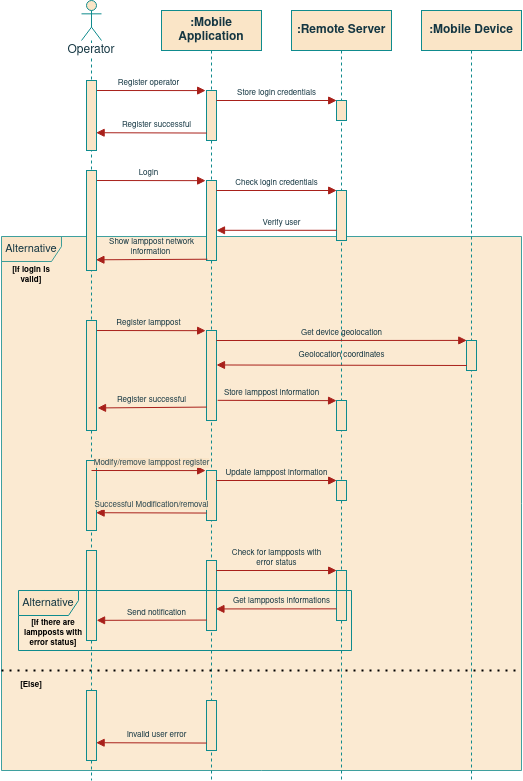

The diagram above was exported from draw.io. Its source (the exported page's mxGraphModel, read from the mxfile embedded in the PNG):
<mxGraphModel dx="1350" dy="764" grid="1" gridSize="10" guides="1" tooltips="1" connect="1" arrows="1" fold="1" page="1" pageScale="1" pageWidth="850" pageHeight="1100" math="0" shadow="0">
  <root>
    <mxCell id="BRzkZ_ajTPaAjKOZRPbq-0" />
    <mxCell id="BRzkZ_ajTPaAjKOZRPbq-1" parent="BRzkZ_ajTPaAjKOZRPbq-0" />
    <mxCell id="sYqxlZBOjUgLekXU3yYE-2" value="&lt;font style=&quot;font-size: 11px&quot;&gt;Alternative&lt;/font&gt;" style="shape=umlFrame;whiteSpace=wrap;html=1;width=60;height=25;fillColor=#FAE5C7;strokeColor=#0F8B8D;fontColor=#143642;swimlaneFillColor=#FAE5C7;opacity=80;" parent="BRzkZ_ajTPaAjKOZRPbq-1" vertex="1">
      <mxGeometry x="30" y="466" width="520" height="534" as="geometry" />
    </mxCell>
    <mxCell id="BRzkZ_ajTPaAjKOZRPbq-3" value="Register operator" style="html=1;verticalAlign=bottom;endArrow=block;rounded=0;entryX=-0.086;entryY=0.002;entryDx=0;entryDy=0;entryPerimeter=0;fontSize=8;labelBackgroundColor=none;strokeColor=#A8201A;fontColor=#143642;" parent="BRzkZ_ajTPaAjKOZRPbq-1" target="BRzkZ_ajTPaAjKOZRPbq-11" edge="1">
      <mxGeometry width="80" relative="1" as="geometry">
        <mxPoint x="120" y="319.9999999999999" as="sourcePoint" />
        <mxPoint x="200" y="320" as="targetPoint" />
      </mxGeometry>
    </mxCell>
    <mxCell id="BRzkZ_ajTPaAjKOZRPbq-4" value="Operator" style="shape=umlLifeline;participant=umlActor;perimeter=lifelinePerimeter;whiteSpace=wrap;html=1;container=1;collapsible=0;recursiveResize=0;verticalAlign=top;spacingTop=36;outlineConnect=0;size=40;labelBackgroundColor=default;fillColor=#FAE5C7;strokeColor=#0F8B8D;fontColor=#143642;" parent="BRzkZ_ajTPaAjKOZRPbq-1" vertex="1">
      <mxGeometry x="110" y="230" width="20" height="780" as="geometry" />
    </mxCell>
    <mxCell id="BRzkZ_ajTPaAjKOZRPbq-5" value="" style="html=1;points=[];perimeter=orthogonalPerimeter;fillColor=#FAE5C7;strokeColor=#0F8B8D;fontColor=#143642;" parent="BRzkZ_ajTPaAjKOZRPbq-4" vertex="1">
      <mxGeometry x="5" y="80" width="10" height="70" as="geometry" />
    </mxCell>
    <mxCell id="BRzkZ_ajTPaAjKOZRPbq-10" value="&lt;b&gt;:Mobile Application&lt;/b&gt;" style="shape=umlLifeline;perimeter=lifelinePerimeter;whiteSpace=wrap;html=1;container=1;collapsible=0;recursiveResize=0;outlineConnect=0;fillColor=#FAE5C7;strokeColor=#0F8B8D;fontColor=#143642;" parent="BRzkZ_ajTPaAjKOZRPbq-1" vertex="1">
      <mxGeometry x="190" y="240" width="100" height="770" as="geometry" />
    </mxCell>
    <mxCell id="BRzkZ_ajTPaAjKOZRPbq-11" value="" style="html=1;points=[];perimeter=orthogonalPerimeter;fillColor=#FAE5C7;strokeColor=#0F8B8D;fontColor=#143642;" parent="BRzkZ_ajTPaAjKOZRPbq-10" vertex="1">
      <mxGeometry x="45" y="80" width="10" height="50" as="geometry" />
    </mxCell>
    <mxCell id="q7vgl3TuP8gL4sje7OGO-1" value="Store login credentials" style="html=1;verticalAlign=bottom;endArrow=block;rounded=0;entryX=0.02;entryY=0;entryDx=0;entryDy=0;entryPerimeter=0;fontSize=8;labelBackgroundColor=none;strokeColor=#A8201A;fontColor=#143642;" parent="BRzkZ_ajTPaAjKOZRPbq-10" target="46wsJQ5g3S33awwqPQTe-65" edge="1">
      <mxGeometry width="80" relative="1" as="geometry">
        <mxPoint x="55" y="89.99999999999989" as="sourcePoint" />
        <mxPoint x="169.14" y="90.18000000000006" as="targetPoint" />
      </mxGeometry>
    </mxCell>
    <mxCell id="46wsJQ5g3S33awwqPQTe-64" value="&lt;b&gt;:Remote Server&lt;/b&gt;" style="shape=umlLifeline;perimeter=lifelinePerimeter;whiteSpace=wrap;html=1;container=1;collapsible=0;recursiveResize=0;outlineConnect=0;fillColor=#FAE5C7;strokeColor=#0F8B8D;fontColor=#143642;" parent="BRzkZ_ajTPaAjKOZRPbq-1" vertex="1">
      <mxGeometry x="320" y="240" width="100" height="770" as="geometry" />
    </mxCell>
    <mxCell id="46wsJQ5g3S33awwqPQTe-65" value="" style="html=1;points=[];perimeter=orthogonalPerimeter;fillColor=#FAE5C7;strokeColor=#0F8B8D;fontColor=#143642;" parent="46wsJQ5g3S33awwqPQTe-64" vertex="1">
      <mxGeometry x="45" y="90" width="10" height="20" as="geometry" />
    </mxCell>
    <mxCell id="FyPSWBEKuo1oVN3S8pXD-0" value="Login" style="html=1;verticalAlign=bottom;endArrow=block;rounded=0;entryX=-0.086;entryY=0.002;entryDx=0;entryDy=0;entryPerimeter=0;fontSize=8;labelBackgroundColor=none;strokeColor=#A8201A;fontColor=#143642;" parent="46wsJQ5g3S33awwqPQTe-64" target="FyPSWBEKuo1oVN3S8pXD-2" edge="1">
      <mxGeometry width="80" relative="1" as="geometry">
        <mxPoint x="-200" y="169.9999999999999" as="sourcePoint" />
        <mxPoint x="-120" y="170" as="targetPoint" />
      </mxGeometry>
    </mxCell>
    <mxCell id="FyPSWBEKuo1oVN3S8pXD-1" value="" style="html=1;points=[];perimeter=orthogonalPerimeter;fillColor=#FAE5C7;strokeColor=#0F8B8D;fontColor=#143642;" parent="46wsJQ5g3S33awwqPQTe-64" vertex="1">
      <mxGeometry x="-205" y="160" width="10" height="100" as="geometry" />
    </mxCell>
    <mxCell id="FyPSWBEKuo1oVN3S8pXD-2" value="" style="html=1;points=[];perimeter=orthogonalPerimeter;fillColor=#FAE5C7;strokeColor=#0F8B8D;fontColor=#143642;" parent="46wsJQ5g3S33awwqPQTe-64" vertex="1">
      <mxGeometry x="-85" y="170" width="10" height="80" as="geometry" />
    </mxCell>
    <mxCell id="FyPSWBEKuo1oVN3S8pXD-3" value="Check login credentials" style="html=1;verticalAlign=bottom;endArrow=block;rounded=0;entryX=0.02;entryY=0;entryDx=0;entryDy=0;entryPerimeter=0;fontSize=8;labelBackgroundColor=none;strokeColor=#A8201A;fontColor=#143642;" parent="46wsJQ5g3S33awwqPQTe-64" target="FyPSWBEKuo1oVN3S8pXD-4" edge="1">
      <mxGeometry width="80" relative="1" as="geometry">
        <mxPoint x="-75" y="179.9999999999999" as="sourcePoint" />
        <mxPoint x="-150.86" y="-59.819999999999936" as="targetPoint" />
      </mxGeometry>
    </mxCell>
    <mxCell id="FyPSWBEKuo1oVN3S8pXD-4" value="" style="html=1;points=[];perimeter=orthogonalPerimeter;fillColor=#FAE5C7;strokeColor=#0F8B8D;fontColor=#143642;" parent="46wsJQ5g3S33awwqPQTe-64" vertex="1">
      <mxGeometry x="45" y="180" width="10" height="50" as="geometry" />
    </mxCell>
    <mxCell id="FyPSWBEKuo1oVN3S8pXD-5" value="Verify user" style="html=1;verticalAlign=bottom;endArrow=block;rounded=0;fontSize=8;labelBackgroundColor=default;strokeColor=#A8201A;fontColor=#143642;labelBorderColor=none;exitX=0.01;exitY=0.796;exitDx=0;exitDy=0;exitPerimeter=0;" parent="46wsJQ5g3S33awwqPQTe-64" source="FyPSWBEKuo1oVN3S8pXD-4" target="FyPSWBEKuo1oVN3S8pXD-2" edge="1">
      <mxGeometry x="-0.0868" width="80" relative="1" as="geometry">
        <mxPoint x="-73.57000000000005" y="200.30000000000018" as="sourcePoint" />
        <mxPoint x="-75.00000000000011" y="250.70000000000016" as="targetPoint" />
        <Array as="points" />
        <mxPoint as="offset" />
      </mxGeometry>
    </mxCell>
    <mxCell id="II56WVqGBvnLB74IxPo9-0" value="Register lamppost" style="html=1;verticalAlign=bottom;endArrow=block;rounded=0;entryX=-0.086;entryY=0.002;entryDx=0;entryDy=0;entryPerimeter=0;fontSize=8;labelBackgroundColor=none;strokeColor=#A8201A;fontColor=#143642;" parent="46wsJQ5g3S33awwqPQTe-64" target="II56WVqGBvnLB74IxPo9-2" edge="1">
      <mxGeometry width="80" relative="1" as="geometry">
        <mxPoint x="-200" y="319.9999999999999" as="sourcePoint" />
        <mxPoint x="-440" y="80" as="targetPoint" />
      </mxGeometry>
    </mxCell>
    <mxCell id="II56WVqGBvnLB74IxPo9-1" value="" style="html=1;points=[];perimeter=orthogonalPerimeter;fillColor=#FAE5C7;strokeColor=#0F8B8D;fontColor=#143642;" parent="46wsJQ5g3S33awwqPQTe-64" vertex="1">
      <mxGeometry x="-205" y="310" width="10" height="110" as="geometry" />
    </mxCell>
    <mxCell id="II56WVqGBvnLB74IxPo9-2" value="" style="html=1;points=[];perimeter=orthogonalPerimeter;fillColor=#FAE5C7;strokeColor=#0F8B8D;fontColor=#143642;" parent="46wsJQ5g3S33awwqPQTe-64" vertex="1">
      <mxGeometry x="-85" y="320" width="10" height="90" as="geometry" />
    </mxCell>
    <mxCell id="II56WVqGBvnLB74IxPo9-3" value="Register successful" style="html=1;verticalAlign=bottom;endArrow=block;rounded=0;fontSize=8;labelBackgroundColor=none;strokeColor=#A8201A;fontColor=#143642;labelBorderColor=none;exitX=0.02;exitY=0.851;exitDx=0;exitDy=0;exitPerimeter=0;entryX=1.105;entryY=0.795;entryDx=0;entryDy=0;entryPerimeter=0;" parent="46wsJQ5g3S33awwqPQTe-64" source="II56WVqGBvnLB74IxPo9-2" target="II56WVqGBvnLB74IxPo9-1" edge="1">
      <mxGeometry x="0.0071" width="80" relative="1" as="geometry">
        <mxPoint x="-264.9" y="139.79999999999995" as="sourcePoint" />
        <mxPoint x="-385" y="139.79999999999995" as="targetPoint" />
        <Array as="points" />
        <mxPoint as="offset" />
      </mxGeometry>
    </mxCell>
    <mxCell id="II56WVqGBvnLB74IxPo9-4" value="Get device geolocation" style="html=1;verticalAlign=bottom;endArrow=block;rounded=0;entryX=0.029;entryY=-0.003;entryDx=0;entryDy=0;entryPerimeter=0;fontSize=8;labelBackgroundColor=none;strokeColor=#A8201A;fontColor=#143642;" parent="46wsJQ5g3S33awwqPQTe-64" target="II56WVqGBvnLB74IxPo9-28" edge="1">
      <mxGeometry width="80" relative="1" as="geometry">
        <mxPoint x="-75" y="329.9999999999999" as="sourcePoint" />
        <mxPoint x="-470.86" y="-149.81999999999994" as="targetPoint" />
      </mxGeometry>
    </mxCell>
    <mxCell id="II56WVqGBvnLB74IxPo9-5" value="" style="html=1;points=[];perimeter=orthogonalPerimeter;fillColor=#FAE5C7;strokeColor=#0F8B8D;fontColor=#143642;" parent="46wsJQ5g3S33awwqPQTe-64" vertex="1">
      <mxGeometry x="45" y="390" width="10" height="30" as="geometry" />
    </mxCell>
    <mxCell id="II56WVqGBvnLB74IxPo9-6" value="Store lamppost information" style="html=1;verticalAlign=bottom;endArrow=block;rounded=0;fontSize=8;labelBackgroundColor=none;strokeColor=#A8201A;fontColor=#143642;labelBorderColor=none;exitX=1.114;exitY=0.776;exitDx=0;exitDy=0;exitPerimeter=0;entryX=0.007;entryY=0.005;entryDx=0;entryDy=0;entryPerimeter=0;" parent="46wsJQ5g3S33awwqPQTe-64" source="II56WVqGBvnLB74IxPo9-2" target="II56WVqGBvnLB74IxPo9-5" edge="1">
      <mxGeometry x="-0.0868" width="80" relative="1" as="geometry">
        <mxPoint x="-393.57000000000005" y="110.30000000000018" as="sourcePoint" />
        <mxPoint x="40" y="390" as="targetPoint" />
        <Array as="points" />
        <mxPoint as="offset" />
      </mxGeometry>
    </mxCell>
    <mxCell id="tWZwBqUab3VcyKPBJAnt-10" value="" style="html=1;points=[];perimeter=orthogonalPerimeter;fillColor=#FAE5C7;strokeColor=#0F8B8D;fontColor=#143642;" parent="46wsJQ5g3S33awwqPQTe-64" vertex="1">
      <mxGeometry x="-205" y="450" width="10" height="70" as="geometry" />
    </mxCell>
    <mxCell id="tWZwBqUab3VcyKPBJAnt-11" value="" style="html=1;points=[];perimeter=orthogonalPerimeter;fillColor=#FAE5C7;strokeColor=#0F8B8D;fontColor=#143642;" parent="46wsJQ5g3S33awwqPQTe-64" vertex="1">
      <mxGeometry x="-85" y="460" width="10" height="50" as="geometry" />
    </mxCell>
    <mxCell id="tWZwBqUab3VcyKPBJAnt-12" value="Update lamppost information" style="html=1;verticalAlign=bottom;endArrow=block;rounded=0;entryX=0.02;entryY=0;entryDx=0;entryDy=0;entryPerimeter=0;fontSize=8;labelBackgroundColor=none;strokeColor=#A8201A;fontColor=#143642;" parent="46wsJQ5g3S33awwqPQTe-64" target="tWZwBqUab3VcyKPBJAnt-13" edge="1">
      <mxGeometry width="80" relative="1" as="geometry">
        <mxPoint x="-75" y="469.9999999999999" as="sourcePoint" />
        <mxPoint x="-150.86" y="230.18000000000006" as="targetPoint" />
      </mxGeometry>
    </mxCell>
    <mxCell id="tWZwBqUab3VcyKPBJAnt-13" value="" style="html=1;points=[];perimeter=orthogonalPerimeter;fillColor=#FAE5C7;strokeColor=#0F8B8D;fontColor=#143642;" parent="46wsJQ5g3S33awwqPQTe-64" vertex="1">
      <mxGeometry x="45" y="470" width="10" height="20" as="geometry" />
    </mxCell>
    <mxCell id="tWZwBqUab3VcyKPBJAnt-14" value="&lt;div&gt;Successful Modification/removal&lt;/div&gt;" style="html=1;verticalAlign=bottom;endArrow=block;rounded=0;fontSize=8;labelBackgroundColor=#FAE5C7;strokeColor=#A8201A;fontColor=#143642;labelBorderColor=none;exitX=0.02;exitY=0.851;exitDx=0;exitDy=0;exitPerimeter=0;entryX=0.962;entryY=0.746;entryDx=0;entryDy=0;entryPerimeter=0;textOpacity=90;" parent="46wsJQ5g3S33awwqPQTe-64" source="tWZwBqUab3VcyKPBJAnt-11" target="tWZwBqUab3VcyKPBJAnt-10" edge="1">
      <mxGeometry x="-0.0016" width="80" relative="1" as="geometry">
        <mxPoint x="55.10000000000002" y="519.8" as="sourcePoint" />
        <mxPoint x="-190" y="503" as="targetPoint" />
        <Array as="points" />
        <mxPoint as="offset" />
      </mxGeometry>
    </mxCell>
    <mxCell id="z7SuYvXwvMppZoDk-Do2-2" value="" style="html=1;points=[];perimeter=orthogonalPerimeter;fillColor=#FAE5C7;strokeColor=#0F8B8D;fontColor=#143642;" parent="46wsJQ5g3S33awwqPQTe-64" vertex="1">
      <mxGeometry x="-205" y="540" width="10" height="90" as="geometry" />
    </mxCell>
    <mxCell id="z7SuYvXwvMppZoDk-Do2-3" value="" style="html=1;points=[];perimeter=orthogonalPerimeter;fillColor=#FAE5C7;strokeColor=#0F8B8D;fontColor=#143642;" parent="46wsJQ5g3S33awwqPQTe-64" vertex="1">
      <mxGeometry x="-85" y="550" width="10" height="70" as="geometry" />
    </mxCell>
    <mxCell id="z7SuYvXwvMppZoDk-Do2-4" value="&lt;div&gt;Check for lampposts with&lt;/div&gt;&lt;div&gt;error status&lt;br&gt;&lt;/div&gt;" style="html=1;verticalAlign=bottom;endArrow=block;rounded=0;entryX=0.02;entryY=0;entryDx=0;entryDy=0;entryPerimeter=0;fontSize=8;labelBackgroundColor=none;strokeColor=#A8201A;fontColor=#143642;" parent="46wsJQ5g3S33awwqPQTe-64" target="z7SuYvXwvMppZoDk-Do2-5" edge="1">
      <mxGeometry width="80" relative="1" as="geometry">
        <mxPoint x="-75" y="560" as="sourcePoint" />
        <mxPoint x="-470.86" y="80.18000000000006" as="targetPoint" />
      </mxGeometry>
    </mxCell>
    <mxCell id="z7SuYvXwvMppZoDk-Do2-5" value="" style="html=1;points=[];perimeter=orthogonalPerimeter;fillColor=#FAE5C7;strokeColor=#0F8B8D;fontColor=#143642;" parent="46wsJQ5g3S33awwqPQTe-64" vertex="1">
      <mxGeometry x="45" y="560" width="10" height="50" as="geometry" />
    </mxCell>
    <mxCell id="z7SuYvXwvMppZoDk-Do2-6" value="Send notification" style="html=1;verticalAlign=bottom;endArrow=block;rounded=0;fontSize=8;labelBackgroundColor=none;strokeColor=#A8201A;fontColor=#143642;labelBorderColor=none;exitX=0.02;exitY=0.851;exitDx=0;exitDy=0;exitPerimeter=0;entryX=1.01;entryY=0.776;entryDx=0;entryDy=0;entryPerimeter=0;" parent="46wsJQ5g3S33awwqPQTe-64" source="z7SuYvXwvMppZoDk-Do2-3" target="z7SuYvXwvMppZoDk-Do2-2" edge="1">
      <mxGeometry x="-0.0868" width="80" relative="1" as="geometry">
        <mxPoint x="-264.9" y="369.79999999999995" as="sourcePoint" />
        <mxPoint x="-510" y="353" as="targetPoint" />
        <Array as="points" />
        <mxPoint as="offset" />
      </mxGeometry>
    </mxCell>
    <mxCell id="sYqxlZBOjUgLekXU3yYE-1" value="Get lampposts informations" style="html=1;verticalAlign=bottom;endArrow=block;rounded=0;fontSize=8;labelBackgroundColor=none;strokeColor=#A8201A;fontColor=#143642;labelBorderColor=none;exitX=0;exitY=0.767;exitDx=0;exitDy=0;exitPerimeter=0;entryX=0.943;entryY=0.692;entryDx=0;entryDy=0;entryPerimeter=0;" parent="46wsJQ5g3S33awwqPQTe-64" source="z7SuYvXwvMppZoDk-Do2-5" target="z7SuYvXwvMppZoDk-Do2-3" edge="1">
      <mxGeometry x="-0.0868" width="80" relative="1" as="geometry">
        <mxPoint x="40" y="584" as="sourcePoint" />
        <mxPoint x="-70" y="598" as="targetPoint" />
        <Array as="points" />
        <mxPoint as="offset" />
      </mxGeometry>
    </mxCell>
    <mxCell id="FyPSWBEKuo1oVN3S8pXD-6" value="&lt;div&gt;Show lamppost network&lt;/div&gt;&lt;div&gt;information&amp;nbsp; &lt;/div&gt;" style="html=1;verticalAlign=bottom;endArrow=block;rounded=0;fontSize=8;labelBackgroundColor=none;strokeColor=#A8201A;fontColor=#143642;labelBorderColor=none;exitX=0.086;exitY=0.984;exitDx=0;exitDy=0;exitPerimeter=0;entryX=0.943;entryY=0.893;entryDx=0;entryDy=0;entryPerimeter=0;" parent="46wsJQ5g3S33awwqPQTe-64" source="FyPSWBEKuo1oVN3S8pXD-2" target="FyPSWBEKuo1oVN3S8pXD-1" edge="1">
      <mxGeometry x="0.0071" width="80" relative="1" as="geometry">
        <mxPoint x="55.10000000000002" y="229.79999999999995" as="sourcePoint" />
        <mxPoint x="-190" y="249" as="targetPoint" />
        <Array as="points" />
        <mxPoint as="offset" />
      </mxGeometry>
    </mxCell>
    <mxCell id="sYqxlZBOjUgLekXU3yYE-9" value="" style="html=1;points=[];perimeter=orthogonalPerimeter;fillColor=#FAE5C7;strokeColor=#0F8B8D;fontColor=#143642;" parent="46wsJQ5g3S33awwqPQTe-64" vertex="1">
      <mxGeometry x="-205" y="680" width="10" height="70" as="geometry" />
    </mxCell>
    <mxCell id="sYqxlZBOjUgLekXU3yYE-10" value="" style="html=1;points=[];perimeter=orthogonalPerimeter;fillColor=#FAE5C7;strokeColor=#0F8B8D;fontColor=#143642;" parent="46wsJQ5g3S33awwqPQTe-64" vertex="1">
      <mxGeometry x="-85" y="690" width="10" height="50" as="geometry" />
    </mxCell>
    <mxCell id="sYqxlZBOjUgLekXU3yYE-13" value="Invalid user error" style="html=1;verticalAlign=bottom;endArrow=block;rounded=0;fontSize=8;labelBackgroundColor=none;strokeColor=#A8201A;fontColor=#143642;labelBorderColor=none;exitX=0.02;exitY=0.851;exitDx=0;exitDy=0;exitPerimeter=0;entryX=0.962;entryY=0.746;entryDx=0;entryDy=0;entryPerimeter=0;" parent="46wsJQ5g3S33awwqPQTe-64" source="sYqxlZBOjUgLekXU3yYE-10" target="sYqxlZBOjUgLekXU3yYE-9" edge="1">
      <mxGeometry x="-0.0868" width="80" relative="1" as="geometry">
        <mxPoint x="55.10000000000002" y="749.8" as="sourcePoint" />
        <mxPoint x="-190" y="733" as="targetPoint" />
        <Array as="points" />
        <mxPoint as="offset" />
      </mxGeometry>
    </mxCell>
    <mxCell id="tWZwBqUab3VcyKPBJAnt-9" value="Modify/remove lamppost register" style="html=1;verticalAlign=bottom;endArrow=block;rounded=0;entryX=-0.086;entryY=0.002;entryDx=0;entryDy=0;entryPerimeter=0;fontSize=8;labelBackgroundColor=#FAE5C7;strokeColor=#A8201A;fontColor=#143642;textOpacity=90;" parent="46wsJQ5g3S33awwqPQTe-64" target="tWZwBqUab3VcyKPBJAnt-11" edge="1">
      <mxGeometry x="0.0513" width="80" relative="1" as="geometry">
        <mxPoint x="-200" y="459.9999999999999" as="sourcePoint" />
        <mxPoint x="-120" y="460" as="targetPoint" />
        <mxPoint as="offset" />
      </mxGeometry>
    </mxCell>
    <mxCell id="ZTtQB_x6rymP4ylRZgKD-2" value="Register successful" style="html=1;verticalAlign=bottom;endArrow=block;rounded=0;fontSize=8;labelBackgroundColor=default;strokeColor=#A8201A;fontColor=#143642;labelBorderColor=none;exitX=0.02;exitY=0.851;exitDx=0;exitDy=0;exitPerimeter=0;entryX=0.962;entryY=0.746;entryDx=0;entryDy=0;entryPerimeter=0;" parent="BRzkZ_ajTPaAjKOZRPbq-1" source="BRzkZ_ajTPaAjKOZRPbq-11" target="BRzkZ_ajTPaAjKOZRPbq-5" edge="1">
      <mxGeometry x="-0.0868" width="80" relative="1" as="geometry">
        <mxPoint x="375.1" y="379.79999999999995" as="sourcePoint" />
        <mxPoint x="130" y="363" as="targetPoint" />
        <Array as="points" />
        <mxPoint as="offset" />
      </mxGeometry>
    </mxCell>
    <mxCell id="II56WVqGBvnLB74IxPo9-25" value="&lt;b&gt;:Mobile Device&lt;/b&gt;" style="shape=umlLifeline;perimeter=lifelinePerimeter;whiteSpace=wrap;html=1;container=1;collapsible=0;recursiveResize=0;outlineConnect=0;fillColor=#FAE5C7;strokeColor=#0F8B8D;fontColor=#143642;" parent="BRzkZ_ajTPaAjKOZRPbq-1" vertex="1">
      <mxGeometry x="450" y="240" width="100" height="770" as="geometry" />
    </mxCell>
    <mxCell id="II56WVqGBvnLB74IxPo9-28" value="" style="html=1;points=[];perimeter=orthogonalPerimeter;fillColor=#FAE5C7;strokeColor=#0F8B8D;fontColor=#143642;" parent="II56WVqGBvnLB74IxPo9-25" vertex="1">
      <mxGeometry x="45" y="330" width="10" height="30" as="geometry" />
    </mxCell>
    <mxCell id="II56WVqGBvnLB74IxPo9-29" value="" style="html=1;verticalAlign=bottom;endArrow=block;rounded=0;fontSize=8;labelBackgroundColor=default;strokeColor=#A8201A;fontColor=#143642;exitX=0.029;exitY=0.833;exitDx=0;exitDy=0;exitPerimeter=0;entryX=1;entryY=0.383;entryDx=0;entryDy=0;entryPerimeter=0;" parent="BRzkZ_ajTPaAjKOZRPbq-1" source="II56WVqGBvnLB74IxPo9-28" target="II56WVqGBvnLB74IxPo9-2" edge="1">
      <mxGeometry width="80" relative="1" as="geometry">
        <mxPoint x="255" y="579.9999999999999" as="sourcePoint" />
        <mxPoint x="250" y="595" as="targetPoint" />
      </mxGeometry>
    </mxCell>
    <mxCell id="II56WVqGBvnLB74IxPo9-30" value="Geolocation coordinates" style="edgeLabel;html=1;align=center;verticalAlign=middle;resizable=0;points=[];fontSize=8;fontColor=#143642;labelBackgroundColor=none;" parent="II56WVqGBvnLB74IxPo9-29" vertex="1" connectable="0">
      <mxGeometry x="0.0688" y="-1" relative="1" as="geometry">
        <mxPoint x="8" y="-9" as="offset" />
      </mxGeometry>
    </mxCell>
    <mxCell id="sYqxlZBOjUgLekXU3yYE-5" value="[If login is valid]" style="text;html=1;strokeColor=none;fillColor=none;align=center;verticalAlign=middle;whiteSpace=wrap;rounded=0;fontSize=8;fontStyle=1" parent="BRzkZ_ajTPaAjKOZRPbq-1" vertex="1">
      <mxGeometry x="30" y="490" width="60" height="30" as="geometry" />
    </mxCell>
    <mxCell id="sYqxlZBOjUgLekXU3yYE-6" value="" style="endArrow=none;dashed=1;html=1;dashPattern=1 3;strokeWidth=2;rounded=0;labelBackgroundColor=default;fontSize=8;exitX=0;exitY=0;exitDx=0;exitDy=0;" parent="BRzkZ_ajTPaAjKOZRPbq-1" source="sYqxlZBOjUgLekXU3yYE-7" edge="1">
      <mxGeometry width="50" height="50" relative="1" as="geometry">
        <mxPoint x="340" y="780" as="sourcePoint" />
        <mxPoint x="550" y="900" as="targetPoint" />
      </mxGeometry>
    </mxCell>
    <mxCell id="sYqxlZBOjUgLekXU3yYE-7" value="[Else]" style="text;html=1;strokeColor=none;fillColor=none;align=center;verticalAlign=middle;whiteSpace=wrap;rounded=0;fontSize=8;fontStyle=1" parent="BRzkZ_ajTPaAjKOZRPbq-1" vertex="1">
      <mxGeometry x="30" y="900" width="60" height="30" as="geometry" />
    </mxCell>
    <mxCell id="Y8sPUpYH2zrg7Yyi24ci-0" value="&lt;font style=&quot;font-size: 11px&quot;&gt;Alternative&lt;/font&gt;" style="shape=umlFrame;whiteSpace=wrap;html=1;width=60;height=25;fillColor=#FAE5C7;strokeColor=#0F8B8D;fontColor=#143642;" parent="BRzkZ_ajTPaAjKOZRPbq-1" vertex="1">
      <mxGeometry x="47" y="820" width="333" height="60" as="geometry" />
    </mxCell>
    <mxCell id="Y8sPUpYH2zrg7Yyi24ci-1" value="&lt;div&gt;[If there are lampposts with error status]&lt;br&gt;&lt;/div&gt;" style="text;html=1;strokeColor=none;fillColor=none;align=center;verticalAlign=middle;whiteSpace=wrap;rounded=0;fontSize=8;fontStyle=1" parent="BRzkZ_ajTPaAjKOZRPbq-1" vertex="1">
      <mxGeometry x="47" y="853" width="70" height="20" as="geometry" />
    </mxCell>
  </root>
</mxGraphModel>